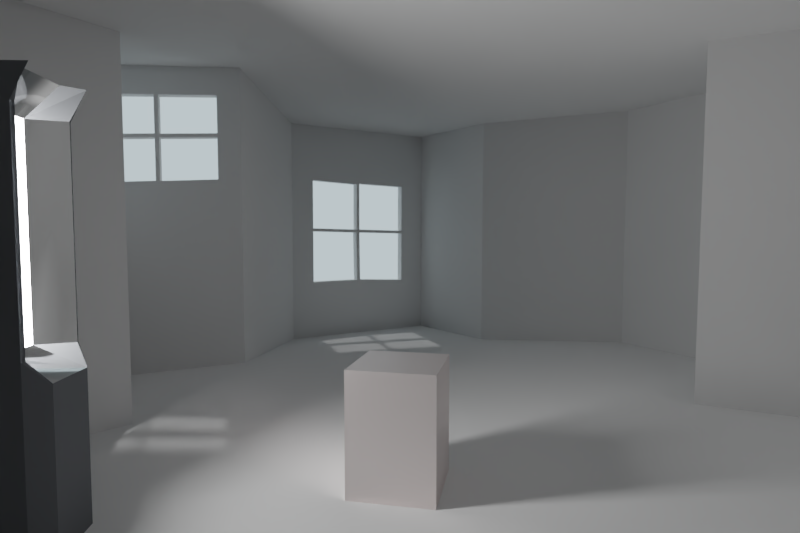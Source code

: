 # Source: photoshoptest.blend  (saved by Blender 2.79.0; exported with 4.5.12 LTS)
import bpy
from mathutils import Matrix  # noqa: F401  (used for matrix-valued properties, if any)

bpy.ops.wm.read_factory_settings(use_empty=True)
scene = bpy.context.scene
scene.name = 'Scene'

# ---- collections
col_collection_1 = bpy.data.collections.new('Collection 1'); scene.collection.children.link(col_collection_1)

# ---- materials (node trees are filled in below, after node groups)
mat_box = bpy.data.materials.new('Box')
mat_box.alpha_threshold = 0.0
mat_box.roughness = 0.5
mat_light = bpy.data.materials.new('light')
mat_light.alpha_threshold = 0.0
mat_light.roughness = 0.5
mat_zilver = bpy.data.materials.new('Zilver')
mat_zilver.alpha_threshold = 0.0
mat_zilver.roughness = 0.5
mat_room_wall = bpy.data.materials.new('Room.Wall')
mat_room_wall.alpha_threshold = 0.0
mat_room_wall.roughness = 0.5
mat_stoeleke = bpy.data.materials.new('Stoeleke')
mat_stoeleke.alpha_threshold = 0.0
mat_stoeleke.roughness = 0.5

# ---- material node trees
mat_box.use_nodes = True; mat_box.node_tree.nodes.clear()
_N = mat_box.node_tree.nodes; _L = mat_box.node_tree.links
n0 = _N.new('ShaderNodeOutputMaterial'); n0.name = 'Material Output'; n0.location = (300, 300)
n1 = _N.new('ShaderNodeBsdfDiffuse'); n1.name = 'Diffuse BSDF'; n1.location = (10, 300)
n1.inputs[0].default_value = (0.1512, 0.1584, 0.168, 1.0)
n1.inputs[1].default_value = 0.3855
_L.new(n1.outputs[0], n0.inputs[0])
n0.is_active_output = True
mat_light.use_nodes = True; mat_light.node_tree.nodes.clear()
_N = mat_light.node_tree.nodes; _L = mat_light.node_tree.links
n0 = _N.new('ShaderNodeOutputMaterial'); n0.name = 'Material Output'; n0.location = (300, 300)
n1 = _N.new('ShaderNodeEmission'); n1.name = 'Emission'; n1.location = (10, 300)
n1.inputs[0].default_value = (0.8, 0.8, 0.8, 1.0)
n1.inputs[1].default_value = 50.0
_L.new(n1.outputs[0], n0.inputs[0])
n0.is_active_output = True
mat_zilver.use_nodes = True; mat_zilver.node_tree.nodes.clear()
_N = mat_zilver.node_tree.nodes; _L = mat_zilver.node_tree.links
n0 = _N.new('ShaderNodeOutputMaterial'); n0.name = 'Material Output'; n0.location = (300, 300)
n1 = _N.new('ShaderNodeBsdfAnisotropic'); n1.name = 'Glossy BSDF'; n1.location = (10, 300)
n1.inputs[1].default_value = 0.1356
_L.new(n1.outputs[0], n0.inputs[0])
n0.is_active_output = True
mat_room_wall.use_nodes = True; mat_room_wall.node_tree.nodes.clear()
_N = mat_room_wall.node_tree.nodes; _L = mat_room_wall.node_tree.links
n0 = _N.new('ShaderNodeOutputMaterial'); n0.name = 'Material Output'; n0.location = (300, 300)
n1 = _N.new('ShaderNodeBsdfDiffuse'); n1.name = 'Diffuse BSDF'; n1.location = (10, 300)
n1.inputs[1].default_value = 0.7483
_L.new(n1.outputs[0], n0.inputs[0])
n0.is_active_output = True
mat_stoeleke.use_nodes = True; mat_stoeleke.node_tree.nodes.clear()
_N = mat_stoeleke.node_tree.nodes; _L = mat_stoeleke.node_tree.links
n0 = _N.new('ShaderNodeOutputMaterial'); n0.name = 'Material Output'; n0.location = (300, 300)
n1 = _N.new('ShaderNodeBsdfAnisotropic'); n1.name = 'Glossy BSDF'; n1.location = (10, 300)
n1.distribution = 'GGX'
n1.inputs[0].default_value = (1.0, 0.9098, 0.8961, 1.0)
n1.inputs[1].default_value = 0.5121
_L.new(n1.outputs[0], n0.inputs[0])
n0.is_active_output = True

# ---- world
world_world = bpy.data.worlds.new('World'); scene.world = world_world
world_world.color = (0.6593, 0.8132, 0.8759)
world_world.use_sun_shadow = False
world_world.sun_shadow_jitter_overblur = 0.0
world_world.cycles.sampling_method = 'MANUAL'
world_world.light_settings.distance = 37.2

# ---- cameras
cam_camera = bpy.data.cameras.new('Camera')
cam_camera.sensor_fit = 'HORIZONTAL'
cam_camera.clip_end = 100.0
cam_camera.lens = 24.0
cam_camera.ortho_scale = 7.314
cam_camera.display_size = 0.3
cam_camera.dof.use_dof = True
cam_camera.dof.focus_distance = 0.0
cam_camera.dof.aperture_fstop = 4.0

# ---- lights
light_area = bpy.data.lights.new('Area', 'AREA')
light_area.transmission_factor = 0.0
light_area.energy = 39.27
light_area.shadow_buffer_clip_start = 0.5
light_area.shadow_soft_size = 0.6
light_area.shadow_maximum_resolution = 0.006
light_area.use_absolute_resolution = True
light_area.shape = 'RECTANGLE'
light_area.size = 0.6
light_area.size_y = 0.6
light_softbox = bpy.data.lights.new('softbox', 'AREA')
light_softbox.transmission_factor = 0.0
light_softbox.energy = 39.27
light_softbox.shadow_buffer_clip_start = 0.5
light_softbox.shadow_soft_size = 0.8528
light_softbox.shadow_maximum_resolution = 0.006
light_softbox.use_absolute_resolution = True
light_softbox.shape = 'RECTANGLE'
light_softbox.size = 0.8528
light_softbox.size_y = 0.2128
light_lamp = bpy.data.lights.new('Lamp', 'SUN')
light_lamp.transmission_factor = 0.0
light_lamp.cutoff_distance = 30.0
light_lamp.angle = 0.03999
light_lamp.energy = 1.0
light_lamp.shadow_buffer_clip_start = 1.001
light_lamp.shadow_soft_size = 0.02
light_lamp.shadow_cascade_max_distance = 1000.0

# ---- meshes
me_cube_003 = bpy.data.meshes.new('Cube.003')
me_cube_003.from_pydata([(-0.15, 0.2, 0.01042), (-0.2249, 0.2045, 1.929), (0.15, 0.2, 0.01042), (0.15, 0.2, 1.929), (-0.15, -0.2, 0.01042), (-0.2249, -0.1955, 1.929), (0.15, -0.2, 0.01042), (0.15, -0.2, 1.929), (-0.15, 0.2, 1.789), (0.15, 0.2, 1.789), (0.15, -0.2, 1.789), (-0.15, -0.2, 1.789), (0.15, 0.2, 0.8221), (0.15, -0.2, 0.8221), (-0.15, -0.2, 0.8221), (-0.15, 0.2, 0.8221), (0.15, 0.1279, 0.01042), (0.15, 0.1279, 1.929), (-0.2251, 0.1353, 0.01042), (-0.15, 0.1279, 1.929), (0.00477, 0.1245, 1.789), (0.15, 0.1279, 1.789), (0.15, 0.1279, 0.8221), (0.00477, 0.1245, 0.8221), (0.15, -0.127, 1.929), (-0.2251, -0.1197, 0.01042), (0.15, -0.127, 1.789), (0.15, -0.127, 0.8221), (0.15, -0.127, 0.01042), (-0.15, -0.127, 1.929), (0.00477, -0.1305, 1.789), (0.00477, -0.1305, 0.8221), (0.15, 0.2, 0.7234), (0.15, -0.2, 0.7234), (-0.15, -0.2, 0.7234), (-0.15, 0.2, 0.7234), (-0.2257, 0.1353, 0.7234), (0.15, 0.1279, 0.7234), (-0.2257, -0.1197, 0.7234), (0.15, -0.127, 0.7234), (-0.1553, -0.1816, 1.789), (-0.1553, -0.1816, 0.8221), (-0.1577, 0.1836, 0.8221), (-0.1577, 0.1836, 1.789)], [(38, 41)], [(8, 1, 3, 9), (26, 24, 7, 10), (10, 7, 5, 11), (20, 19, 1, 8, 43), (28, 6, 4, 25), (17, 3, 1, 19), (23, 20, 43, 8, 15, 42), (13, 10, 11, 14), (27, 26, 10, 13), (15, 8, 9, 12), (35, 15, 12, 32), (39, 27, 13, 33), (33, 13, 14, 34), (36, 23, 42, 15, 35), (38, 31, 23, 36), (32, 12, 22, 37), (12, 9, 21, 22), (31, 30, 20, 23), (24, 17, 19, 29), (2, 16, 18, 0), (30, 29, 19, 20), (9, 3, 17, 21), (11, 5, 29, 30, 40), (7, 24, 29, 5), (14, 11, 40, 30, 31, 41), (34, 14, 41, 31, 38), (37, 22, 27, 39), (22, 21, 26, 27), (16, 28, 25, 18), (21, 17, 24, 26), (16, 37, 39, 28), (4, 34, 38, 25), (2, 32, 37, 16), (25, 38, 36, 18), (18, 36, 35, 0), (6, 33, 34, 4), (28, 39, 33, 6), (0, 35, 32, 2), (40, 41, 14, 11), (15, 42, 43, 8), (42, 36, 23), (36, 42, 15, 35)])
me_cube_003.polygons.foreach_set('use_smooth', [0, 0, 0, 0, 0, 0, 1, 0, 0, 0, 0, 0, 0, 0, 1, 0, 0, 1, 0, 0, 1, 0, 0, 0, 1, 0, 0, 0, 0, 0, 0, 0, 0, 0, 0, 0, 0, 0, 0, 0, 0, 0])
me_cube_003.polygons.foreach_set('material_index', [0, 0, 0, 0, 0, 0, 2, 0, 0, 0, 0, 0, 0, 0, 2, 0, 0, 1, 0, 0, 2, 0, 0, 0, 2, 0, 0, 0, 0, 0, 0, 0, 0, 0, 0, 0, 0, 0, 0, 0, 0, 0])
me_cube_003.materials.append(mat_box)
me_cube_003.materials.append(mat_light)
me_cube_003.materials.append(mat_zilver)
me_cube_003.use_remesh_preserve_volume = False
me_cube_003.use_remesh_preserve_attributes = False
me_cube_003.use_mirror_vertex_groups = False
me_cube_003.update()
me_room = bpy.data.meshes.new('room')
me_room.from_pydata([(2.662, -3.417, -0.01134), (3.251, -1.132, 0.004055), (3.665, 0.5485, 0.0154), (2.598, 3.492, 0.03783), (-2.991, -0.4131, 0.01806), (-2.135, -2.827, -0.0003122), (-1.299, -3.479, -0.006135), (1.337, -3.397, -0.009311), (2.176, -2.741, -0.005844), (3.621, -2.852, -0.008691), (2.222, 1.262, 0.02216), (3.245, 2.322, 0.0286), (1.02, 3.946, -0.01343), (0.2976, 4.908, -0.00556), (-1.335, 3.943, -0.01009), (-1.435, 2.176, 0.1165), (-2.946, 1.783, 0.0336), (-1.872, 0.9612, -0.02315), (-2.32, -1.985, 0.005939), (-3.426, -2.232, 0.005758), (-3.121, -3.148, -0.001183), (0.2611, -3.781, 0.03986), (2.666, -3.436, 2.659), (3.624, -2.871, 2.662), (3.255, -1.151, 2.675), (3.669, 0.5295, 2.686), (2.225, 1.243, 2.693), (3.249, 2.303, 2.699), (2.602, 3.473, 2.709), (1.024, 3.927, 2.657), (0.3014, 4.889, 2.665), (-1.331, 3.924, 2.661), (-1.432, 2.157, 2.787), (-2.942, 1.764, 2.704), (-1.868, 0.9423, 2.648), (-2.987, -0.4321, 2.689), (-2.317, -2.004, 2.677), (-3.423, -2.251, 2.677), (-3.117, -3.167, 2.67), (-2.131, -2.846, 2.67), (-1.295, -3.498, 2.665), (0.2649, -3.8, 2.711), (1.341, -3.416, 2.661), (2.18, -2.76, 2.665), (0.02152, 4.729, 1.959), (0.01817, 4.738, 0.6681), (-1.1, 4.076, 0.6941), (-1.097, 4.068, 1.985), (-0.5377, 4.399, 1.972), (-1.099, 4.072, 1.34), (0.01984, 4.734, 1.314), (-0.5327, 4.407, 0.6985), (-1.098, 4.07, 1.379), (0.02068, 4.732, 1.353), (-0.5393, 4.403, 1.327), (-0.5793, 4.385, 1.326), (-0.5694, 4.372, 1.961), (-0.5701, 4.387, 0.6972), (-0.5385, 4.401, 1.366), (-0.5734, 4.386, 1.365), (-2.681, 1.836, 2.144), (-2.68, 1.834, 2.478), (-2.681, 1.839, 1.737), (-2.681, 1.836, 2.112), (-2.126, 1.978, 2.509), (-2.126, 1.98, 2.175), (-2.126, 1.981, 2.143), (-2.127, 1.983, 1.768), (-2.092, 1.987, 2.509), (-2.093, 1.989, 2.175), (-2.093, 1.989, 2.143), (-2.094, 1.992, 1.768), (-1.626, 2.11, 2.2), (-1.626, 2.108, 2.534), (-1.627, 2.111, 2.168), (-1.627, 2.113, 1.793)], [], [(3, 11, 27, 28), (40, 39, 38, 37, 36, 35, 34, 33, 32, 31, 30, 29, 28, 27, 26, 25, 24, 23, 22, 43, 42, 41), (12, 3, 28, 29), (18, 4, 35, 36), (2, 1, 24, 25), (10, 2, 25, 26), (16, 15, 32, 74, 75, 71, 67, 62, 33), (21, 6, 40, 41), (1, 9, 23, 24), (17, 16, 33, 34), (5, 20, 38, 39), (6, 5, 39, 40), (20, 19, 37, 38), (9, 0, 22, 23), (11, 10, 26, 27), (19, 18, 36, 37), (8, 7, 42, 43), (13, 12, 29, 30), (0, 8, 43, 22), (15, 14, 31, 32), (14, 13, 45, 51, 57, 46, 49, 52, 47, 31), (7, 21, 41, 42), (31, 47, 56, 48, 44, 53, 50, 45, 13, 30), (6, 21, 7, 8, 0, 9, 1, 2, 10, 11, 3, 12, 13, 14, 15, 16, 17, 4, 18, 19, 20, 5), (48, 56, 59, 52, 49, 55, 57, 51, 54, 50, 53, 58), (34, 35, 4, 17), (33, 60, 61, 64, 65, 69, 68, 73, 32), (72, 69, 65, 60, 33, 62, 63, 66, 67, 71, 70, 74, 32, 73)])
me_room.materials.append(mat_room_wall)
me_room.use_remesh_preserve_volume = False
me_room.use_remesh_preserve_attributes = False
me_room.use_mirror_vertex_groups = False
me_room.update()
me_room.normals_split_custom_set([tuple(v) for v in zip(*[iter([-0.8751, -0.484, -0.002191, -0.8751, -0.484, -0.002191, -0.8751, -0.484, -0.002191, -0.8751, -0.484, -0.002191, -0.001314, 0.002613, -1.0, -0.001314, 0.002613, -1.0, -0.001314, 0.002613, -1.0, -0.001314, 0.002613, -1.0, -0.001314, 0.002613, -1.0, -0.001314, 0.002613, -1.0, -0.001314, 0.002613, -1.0, -0.001314, 0.002613, -1.0, -0.001314, 0.002613, -1.0, -0.001314, 0.002613, -1.0, -0.001314, 0.002613, -1.0, -0.001314, 0.002613, -1.0, -0.001314, 0.002613, -1.0, -0.001314, 0.002613, -1.0, -0.001314, 0.002613, -1.0, -0.001314, 0.002613, -1.0, -0.001314, 0.002613, -1.0, -0.001314, 0.002613, -1.0, -0.001314, 0.002613, -1.0, -0.001314, 0.002613, -1.0, -0.001314, 0.002613, -1.0, -0.001314, 0.002613, -1.0, -0.2764, -0.961, -0.006434, -0.2764, -0.961, -0.006434, -0.2764, -0.961, -0.006434, -0.2764, -0.961, -0.006434, 0.9198, 0.3924, 0.001476, 0.9198, 0.3924, 0.001476, 0.9198, 0.3924, 0.001476, 0.9198, 0.3924, 0.001476, -0.9709, 0.2393, 0.003085, -0.9709, 0.2393, 0.003085, -0.9709, 0.2393, 0.003085, -0.9709, 0.2393, 0.003085, -0.4434, -0.8963, -0.005736, -0.4434, -0.8963, -0.005736, -0.4434, -0.8963, -0.005736, -0.4434, -0.8963, -0.005736, 0.2517, -0.9678, -0.007328, 0.2517, -0.9678, -0.007328, 0.2517, -0.9678, -0.007328, 0.2517, -0.9678, -0.007328, 0.2517, -0.9678, -0.007328, 0.2517, -0.9678, -0.007328, 0.2517, -0.9678, -0.007328, 0.2517, -0.9678, -0.007328, 0.2517, -0.9678, -0.007328, 0.1896, 0.9818, 0.006705, 0.1896, 0.9818, 0.006705, 0.1896, 0.9818, 0.006705, 0.1896, 0.9818, 0.006705, -0.9777, -0.2101, -9.869e-05, -0.9777, -0.2101, -9.869e-05, -0.9777, -0.2101, -9.869e-05, -0.9777, -0.2101, -9.869e-05, 0.608, 0.7939, 0.004773, 0.608, 0.7939, 0.004773, 0.608, 0.7939, 0.004773, 0.608, 0.7939, 0.004773, -0.3094, 0.9509, 0.007197, -0.3094, 0.9509, 0.007197, -0.3094, 0.9509, 0.007197, -0.3094, 0.9509, 0.007197, 0.6148, 0.7887, 0.004726, 0.6148, 0.7887, 0.004726, 0.6148, 0.7887, 0.004726, 0.6148, 0.7887, 0.004726, 0.9487, 0.3163, 0.0008943, 0.9487, 0.3163, 0.0008943, 0.9487, 0.3163, 0.0008943, 0.9487, 0.3163, 0.0008943, -0.5085, 0.861, 0.006842, -0.5085, 0.861, 0.006842, -0.5085, 0.861, 0.006842, -0.5085, 0.861, 0.006842, -0.7194, 0.6945, 0.00596, -0.7194, 0.6945, 0.00596, -0.7194, 0.6945, 0.00596, -0.7194, 0.6945, 0.00596, 0.2184, -0.9758, -0.007244, 0.2184, -0.9758, -0.007244, 0.2184, -0.9758, -0.007244, 0.2184, -0.9758, -0.007244, -0.6164, 0.7874, 0.006473, -0.6164, 0.7874, 0.006473, -0.6164, 0.7874, 0.006473, -0.6164, 0.7874, 0.006473, -0.7997, -0.6004, -0.003125, -0.7997, -0.6004, -0.003125, -0.7997, -0.6004, -0.003125, -0.7997, -0.6004, -0.003125, 0.8119, 0.5838, 0.00299, 0.8119, 0.5838, 0.00299, 0.8119, 0.5838, 0.00299, 0.8119, 0.5838, 0.00299, 0.9984, -0.05698, -0.001828, 0.9984, -0.05698, -0.001828, 0.9984, -0.05698, -0.001828, 0.9984, -0.05698, -0.001828, 0.5086, -0.861, -0.008253, 0.5086, -0.861, -0.008253, 0.5086, -0.861, -0.008253, 0.5086, -0.861, -0.008253, 0.5086, -0.861, -0.008253, 0.5086, -0.861, -0.008253, 0.5086, -0.861, -0.008253, 0.5086, -0.861, -0.008253, 0.5086, -0.861, -0.008253, 0.5086, -0.861, -0.008253, -0.3353, 0.9421, 0.007171, -0.3353, 0.9421, 0.007171, -0.3353, 0.9421, 0.007171, -0.3353, 0.9421, 0.007171, 0.5093, -0.8606, -0.005503, 0.5093, -0.8606, -0.005503, 0.5093, -0.8606, -0.005503, 0.5093, -0.8606, -0.005503, 0.5093, -0.8606, -0.005503, 0.5093, -0.8606, -0.005503, 0.5093, -0.8606, -0.005503, 0.5093, -0.8606, -0.005503, 0.5093, -0.8606, -0.005503, 0.5093, -0.8606, -0.005503, 0.001314, -0.002613, 1.0, 0.001314, -0.002613, 1.0, 0.001314, -0.002613, 1.0, 0.001314, -0.002613, 1.0, 0.001314, -0.002613, 1.0, 0.001314, -0.002613, 1.0, 0.001314, -0.002613, 1.0, 0.001314, -0.002613, 1.0, 0.001314, -0.002613, 1.0, 0.001314, -0.002613, 1.0, 0.001314, -0.002613, 1.0, 0.001314, -0.002613, 1.0, 0.001314, -0.002613, 1.0, 0.001314, -0.002613, 1.0, 0.001314, -0.002613, 1.0, 0.001314, -0.002613, 1.0, 0.001314, -0.002613, 1.0, 0.001314, -0.002613, 1.0, 0.001314, -0.002613, 1.0, 0.001314, -0.002613, 1.0, 0.001314, -0.002613, 1.0, 0.001314, -0.002613, 1.0, 0.4968, -0.8673, -0.03204, 0.4968, -0.8673, -0.03204, 0.4968, -0.8673, -0.03204, 0.4968, -0.8673, -0.03204, 0.4968, -0.8673, -0.03204, 0.4968, -0.8673, -0.03204, 0.4968, -0.8673, -0.03204, 0.4968, -0.8673, -0.03204, 0.4968, -0.8673, -0.03204, 0.4968, -0.8673, -0.03204, 0.4968, -0.8673, -0.03204, 0.4968, -0.8673, -0.03204, 0.7753, -0.6315, -0.005592, 0.7753, -0.6315, -0.005592, 0.7753, -0.6315, -0.005592, 0.7753, -0.6315, -0.005592, 0.2516, -0.9678, -0.006516, 0.2516, -0.9678, -0.006516, 0.2516, -0.9678, -0.006516, 0.2516, -0.9678, -0.006516, 0.2516, -0.9678, -0.006516, 0.2516, -0.9678, -0.006516, 0.2516, -0.9678, -0.006516, 0.2516, -0.9678, -0.006516, 0.2516, -0.9678, -0.006516, 0.2512, -0.9679, -0.007234, 0.2512, -0.9679, -0.007234, 0.2512, -0.9679, -0.007234, 0.2512, -0.9679, -0.007234, 0.2512, -0.9679, -0.007234, 0.2512, -0.9679, -0.007234, 0.2512, -0.9679, -0.007234, 0.2512, -0.9679, -0.007234, 0.2512, -0.9679, -0.007234, 0.2512, -0.9679, -0.007234, 0.2512, -0.9679, -0.007234, 0.2512, -0.9679, -0.007234, 0.2512, -0.9679, -0.007234, 0.2512, -0.9679, -0.007234])] * 3)])
me_cube_001 = bpy.data.meshes.new('Cube.001')
me_cube_001.from_pydata([(-0.225, -0.225, -0.325), (-0.225, -0.225, 0.325), (-0.225, 0.225, -0.325), (-0.225, 0.225, 0.325), (0.225, -0.225, -0.325), (0.225, -0.225, 0.325), (0.225, 0.225, -0.325), (0.225, 0.225, 0.325)], [], [(0, 1, 3, 2), (2, 3, 7, 6), (6, 7, 5, 4), (4, 5, 1, 0), (2, 6, 4, 0), (7, 3, 1, 5)])
me_cube_001.materials.append(mat_stoeleke)
me_cube_001.use_remesh_preserve_volume = False
me_cube_001.use_remesh_preserve_attributes = False
me_cube_001.use_mirror_vertex_groups = False
me_cube_001.update()

# ---- objects
ob_deep_octa = bpy.data.objects.new('deep octa', light_area)
ob_lightbox = bpy.data.objects.new('Lightbox', me_cube_003)
ob_softbox = bpy.data.objects.new('Softbox', light_softbox)
ob_room = bpy.data.objects.new('room', me_room)
ob_stoel = bpy.data.objects.new('stoel', me_cube_001)
ob_zonnetje = bpy.data.objects.new('zonnetje', light_lamp)
ob_camera = bpy.data.objects.new('Camera', cam_camera)

# ---- transforms, parenting, visibility, modifiers, constraints
ob_deep_octa.location = (0.0, -2.0, 1.6)
ob_deep_octa.hide_viewport = True
ob_deep_octa.hide_render = True
ob_deep_octa.lineart.crease_threshold = 0.0
ob_lightbox.location = (-1.58, -0.5405, 0.0)
ob_lightbox.rotation_euler = (0.0, 0.0, -3.082)
ob_lightbox.lock_location = (False, False, True)
ob_lightbox.lineart.crease_threshold = 0.0
ob_softbox.parent = ob_lightbox
ob_softbox.matrix_parent_inverse = Matrix(((0.9996, -0.0272, 0.0, -1.917), (0.0272, 0.9996, 0.0, -0.04264), (3.725e-09, -2.328e-10, 1.0, -0.1119), (0.0, 0.0, 0.0, 1.0)))
ob_softbox.location = (1.906, 0.0002852, 1.204)
ob_softbox.rotation_euler = (-0.0, 1.571, 0.0)
ob_softbox.hide_viewport = True
ob_softbox.hide_render = True
ob_softbox.lineart.crease_threshold = 0.0
ob_room.location = (0.0, 0.0, 0.0)
ob_room.display_type = 'SOLID'
ob_room.lineart.crease_threshold = 0.0
ob_room.cycles.use_motion_blur = False
_m = ob_room.modifiers.new('Solidify', 'SOLIDIFY')
_m.thickness = 0.1
_m.nonmanifold_thickness_mode = 'FIXED'
_m.nonmanifold_merge_threshold = 0.0003
ob_stoel.location = (0.0, 0.0, 0.325)
ob_stoel.rotation_euler = (0.0, -0.0, -0.223)
ob_stoel.lineart.crease_threshold = 0.0
ob_zonnetje.location = (-2.979, 8.067, 8.826)
ob_zonnetje.rotation_euler = (0.6503, 0.05522, 3.406)
ob_zonnetje.lock_rotations_4d = False
ob_zonnetje.empty_display_type = 'ARROWS'
ob_zonnetje.color = (0.0, 0.0, 0.0, 0.0)
ob_zonnetje.lineart.crease_threshold = 0.0
ob_camera.location = (0.0, -2.7, 1.3)
ob_camera.rotation_euler = (1.511, 0.0, 0.0)
ob_camera.lock_rotations_4d = False
ob_camera.empty_display_type = 'ARROWS'
ob_camera.color = (0.0, 0.0, 0.0, 0.0)
ob_camera.display_type = 'WIRE'
ob_camera.lineart.crease_threshold = 0.0
cam_camera.dof.focus_object = ob_stoel

# ---- collection membership
col_collection_1.objects.link(ob_deep_octa)
col_collection_1.objects.link(ob_lightbox)
col_collection_1.objects.link(ob_softbox)
col_collection_1.objects.link(ob_room)
col_collection_1.objects.link(ob_stoel)
col_collection_1.objects.link(ob_zonnetje)
col_collection_1.objects.link(ob_camera)

# ---- scene / render settings (as saved in the file)
scene.camera = ob_camera
scene.frame_start = 1; scene.frame_end = 250; scene.frame_set(1)
scene.render.engine = 'CYCLES'
scene.render.image_settings.file_format = 'TIFF'
scene.render.image_settings.color_mode = 'RGB'
scene.render.image_settings.color_depth = '16'
scene.render.image_settings.tiff_codec = 'LZW'
scene.render.resolution_x = 900
scene.render.resolution_y = 600
scene.render.resolution_percentage = 11
scene.render.dither_intensity = 0.0
scene.render.use_overwrite = False
scene.cycles.use_denoising = False
scene.cycles.samples = 3600
scene.cycles.sampling_pattern = 'TABULATED_SOBOL'
scene.cycles.use_adaptive_sampling = False
scene.cycles.use_light_tree = False
scene.cycles.blur_glossy = 0.0
scene.cycles.sample_clamp_indirect = 0.0
scene.view_settings.view_transform = 'Filmic'
bpy.context.view_layer.update()
